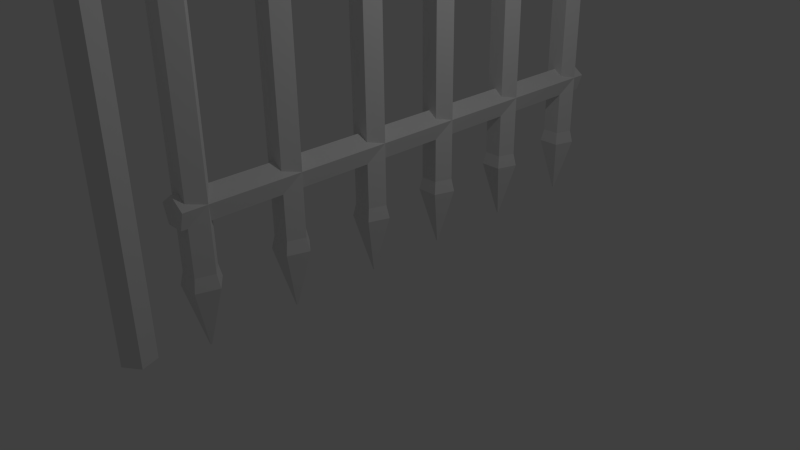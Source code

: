 # Source: untitled.blend  (saved by Blender 2.75.0; exported with 4.5.12 LTS)
import bpy
from mathutils import Matrix  # noqa: F401  (used for matrix-valued properties, if any)

bpy.ops.wm.read_factory_settings(use_empty=True)
scene = bpy.context.scene
scene.name = 'Scene'

# ---- collections
col_collection_1 = bpy.data.collections.new('Collection 1'); scene.collection.children.link(col_collection_1)

# ---- world
world_world = bpy.data.worlds.new('World'); scene.world = world_world
world_world.color = (0.05088, 0.05088, 0.05088)
world_world.use_sun_shadow = False
world_world.sun_shadow_jitter_overblur = 0.0
world_world.cycles.sampling_method = 'MANUAL'
world_world.cycles.sample_map_resolution = 256

# ---- cameras
cam_camera = bpy.data.cameras.new('Camera')
cam_camera.clip_end = 100.0
cam_camera.lens = 35.0
cam_camera.sensor_width = 32.0
cam_camera.sensor_height = 18.0
cam_camera.ortho_scale = 7.314
cam_camera.dof.focus_distance = 0.0
cam_camera.dof.aperture_fstop = 128.0

# ---- lights
light_lamp = bpy.data.lights.new('Lamp', 'POINT')
light_lamp.transmission_factor = 0.0
light_lamp.cutoff_distance = 30.0
light_lamp.energy = 100.0
light_lamp.shadow_buffer_clip_start = 1.001
light_lamp.shadow_soft_size = 0.1
light_lamp.shadow_maximum_resolution = 0.006
light_lamp.use_absolute_resolution = True
light_lamp.cycles.use_multiple_importance_sampling = False

# ---- meshes
me_cylinder_006 = bpy.data.meshes.new('Cylinder.006')
me_cylinder_006.from_pydata([(-0.7963, -38.74, -16.22), (-0.7963, -35.14, -17.4), (-0.7428, -38.74, -16.17), (0.2679, -35.14, -16.54), (-0.7632, -38.74, -16.1), (-0.1386, -35.14, -15.15), (-0.8294, -38.74, -16.1), (-1.454, -35.14, -15.15), (-0.8498, -38.74, -16.17), (-1.86, -35.14, -16.54), (0.08546, -34.37, -16.47), (-0.7963, -34.37, -17.19), (-0.2513, -34.37, -15.32), (-1.341, -34.37, -15.32), (-1.678, -34.37, -16.47), (0.08546, -0.2756, -16.47), (-0.7963, -0.2756, -17.19), (-0.2513, -0.2756, -15.32), (-1.341, -0.2756, -15.32), (-1.678, -0.2756, -16.47), (-0.7963, -38.74, -22.15), (-0.7963, -35.14, -23.34), (-0.7428, -38.74, -22.11), (0.2679, -35.14, -22.47), (-0.7632, -38.74, -22.04), (-0.1386, -35.14, -21.08), (-0.8294, -38.74, -22.04), (-1.454, -35.14, -21.08), (-0.8498, -38.74, -22.11), (-1.86, -35.14, -22.47), (0.08546, -34.37, -22.41), (-0.7963, -34.37, -23.12), (-0.2513, -34.37, -21.25), (-1.341, -34.37, -21.25), (-1.678, -34.37, -22.41), (0.08546, -0.2756, -22.41), (-0.7963, -0.2756, -23.12), (-0.2513, -0.2756, -21.25), (-1.341, -0.2756, -21.25), (-1.678, -0.2756, -22.41), (-0.7963, -38.74, -28.59), (-0.7963, -35.14, -29.77), (-0.7428, -38.74, -28.55), (0.2679, -35.14, -28.91), (-0.7632, -38.74, -28.48), (-0.1386, -35.14, -27.52), (-0.8294, -38.74, -28.48), (-1.454, -35.14, -27.52), (-0.8498, -38.74, -28.55), (-1.86, -35.14, -28.91), (0.08546, -34.37, -28.85), (-0.7963, -34.37, -29.56), (-0.2513, -34.37, -27.69), (-1.341, -34.37, -27.69), (-1.678, -34.37, -28.85), (0.08546, -0.2756, -28.85), (-0.7963, -0.2756, -29.56), (-0.2513, -0.2756, -27.69), (-1.341, -0.2756, -27.69), (-1.678, -0.2756, -28.85), (-0.7963, -38.74, -35.26), (-0.7963, -35.14, -36.44), (-0.7428, -38.74, -35.21), (0.2679, -35.14, -35.58), (-0.7632, -38.74, -35.14), (-0.1386, -35.14, -34.18), (-0.8294, -38.74, -35.14), (-1.454, -35.14, -34.18), (-0.8498, -38.74, -35.21), (-1.86, -35.14, -35.58), (0.08546, -34.37, -35.51), (-0.7963, -34.37, -36.23), (-0.2513, -34.37, -34.36), (-1.341, -34.37, -34.36), (-1.678, -34.37, -35.51), (0.08546, -0.2756, -35.51), (-0.7963, -0.2756, -36.23), (-0.2513, -0.2756, -34.36), (-1.341, -0.2756, -34.36), (-1.678, -0.2756, -35.51), (-0.7963, -38.74, -9.857), (-0.7963, -35.14, -11.04), (-0.7428, -38.74, -9.814), (0.2679, -35.14, -10.18), (-0.7632, -38.74, -9.744), (-0.1386, -35.14, -8.785), (-0.8294, -38.74, -9.744), (-1.454, -35.14, -8.785), (-0.8498, -38.74, -9.814), (-1.86, -35.14, -10.18), (0.08546, -34.37, -10.11), (-0.7963, -34.37, -10.83), (-0.2513, -34.37, -8.958), (-1.341, -34.37, -8.958), (-1.678, -34.37, -10.11), (0.08546, -0.2756, -10.11), (-0.7963, -0.2756, -10.83), (-0.2513, -0.2756, -8.958), (-1.341, -0.2756, -8.958), (-1.678, -0.2756, -10.11), (-0.7963, -38.74, -3.682), (-0.7963, -35.14, -4.867), (-0.7428, -38.74, -3.638), (0.2679, -35.14, -4.005), (-0.7632, -38.74, -3.568), (-0.1386, -35.14, -2.61), (-0.8294, -38.74, -3.568), (-1.454, -35.14, -2.61), (-0.8498, -38.74, -3.638), (-1.86, -35.14, -4.005), (0.08546, -34.37, -3.939), (-0.7963, -34.37, -4.653), (-0.2513, -34.37, -2.783), (-1.341, -34.37, -2.783), (-1.678, -34.37, -3.939), (0.08546, -0.2756, -3.939), (-0.7963, -0.2756, -4.653), (-0.2513, -0.2756, -2.783), (-1.341, -0.2756, -2.783), (-1.678, -0.2756, -3.939), (0.08546, 0.2627, -36.47), (-0.7963, 0.9033, -36.47), (-0.2513, -0.7739, -36.47), (-1.341, -0.7739, -36.47), (-1.678, 0.2627, -36.47), (0.08546, 0.2627, 0.7214), (-0.7963, 0.9033, 0.7214), (-0.2513, -0.7739, 0.7214), (-1.341, -0.7739, 0.7214), (-1.678, 0.2627, 0.7214), (0.08546, -30.63, -36.47), (-0.7963, -29.99, -36.47), (-0.2513, -31.67, -36.47), (-1.341, -31.67, -36.47), (-1.678, -30.63, -36.47), (0.08546, -30.63, -2.376), (-0.7963, -29.99, -2.376), (-0.2513, -31.67, -2.376), (-1.341, -31.67, -2.376), (-1.678, -30.63, -2.376)], [], [(0, 1, 3, 2), (2, 3, 5, 4), (4, 5, 7, 6), (9, 7, 13, 14), (8, 9, 1, 0), (6, 7, 9, 8), (0, 2, 4, 6, 8), (10, 11, 16, 15), (5, 3, 10, 12), (1, 9, 14, 11), (3, 1, 11, 10), (7, 5, 12, 13), (15, 16, 19, 18, 17), (14, 13, 18, 19), (12, 10, 15, 17), (11, 14, 19, 16), (13, 12, 17, 18), (20, 21, 23, 22), (22, 23, 25, 24), (24, 25, 27, 26), (29, 27, 33, 34), (28, 29, 21, 20), (26, 27, 29, 28), (20, 22, 24, 26, 28), (30, 31, 36, 35), (25, 23, 30, 32), (21, 29, 34, 31), (23, 21, 31, 30), (27, 25, 32, 33), (35, 36, 39, 38, 37), (34, 33, 38, 39), (32, 30, 35, 37), (31, 34, 39, 36), (33, 32, 37, 38), (40, 41, 43, 42), (42, 43, 45, 44), (44, 45, 47, 46), (49, 47, 53, 54), (48, 49, 41, 40), (46, 47, 49, 48), (40, 42, 44, 46, 48), (50, 51, 56, 55), (45, 43, 50, 52), (41, 49, 54, 51), (43, 41, 51, 50), (47, 45, 52, 53), (55, 56, 59, 58, 57), (54, 53, 58, 59), (52, 50, 55, 57), (51, 54, 59, 56), (53, 52, 57, 58), (60, 61, 63, 62), (62, 63, 65, 64), (64, 65, 67, 66), (69, 67, 73, 74), (68, 69, 61, 60), (66, 67, 69, 68), (60, 62, 64, 66, 68), (70, 71, 76, 75), (65, 63, 70, 72), (61, 69, 74, 71), (63, 61, 71, 70), (67, 65, 72, 73), (75, 76, 79, 78, 77), (74, 73, 78, 79), (72, 70, 75, 77), (71, 74, 79, 76), (73, 72, 77, 78), (80, 81, 83, 82), (82, 83, 85, 84), (84, 85, 87, 86), (89, 87, 93, 94), (88, 89, 81, 80), (86, 87, 89, 88), (80, 82, 84, 86, 88), (90, 91, 96, 95), (85, 83, 90, 92), (81, 89, 94, 91), (83, 81, 91, 90), (87, 85, 92, 93), (95, 96, 99, 98, 97), (94, 93, 98, 99), (92, 90, 95, 97), (91, 94, 99, 96), (93, 92, 97, 98), (100, 101, 103, 102), (102, 103, 105, 104), (104, 105, 107, 106), (109, 107, 113, 114), (108, 109, 101, 100), (106, 107, 109, 108), (100, 102, 104, 106, 108), (110, 111, 116, 115), (105, 103, 110, 112), (101, 109, 114, 111), (103, 101, 111, 110), (107, 105, 112, 113), (115, 116, 119, 118, 117), (114, 113, 118, 119), (112, 110, 115, 117), (111, 114, 119, 116), (113, 112, 117, 118), (120, 121, 126, 125), (120, 122, 123, 124, 121), (125, 126, 129, 128, 127), (124, 123, 128, 129), (122, 120, 125, 127), (121, 124, 129, 126), (123, 122, 127, 128), (130, 131, 136, 135), (130, 132, 133, 134, 131), (135, 136, 139, 138, 137), (134, 133, 138, 139), (132, 130, 135, 137), (131, 134, 139, 136), (133, 132, 137, 138)])
_uv = me_cylinder_006.uv_layers.new(name='UVMap')
_uv.uv.foreach_set('vector', [0.2419, -3.78, 0.2434, -3.385, 0.2529, -3.4, 0.2424, -3.781, 0.2424, -3.781, 0.2529, -3.4, 0.2512, -3.399, 0.2423, -3.781, 0.2423, -3.781, 0.2512, -3.399, 0.2416, -3.384, 0.2418, -3.78, 0.2365, -3.375, 0.2416, -3.384, 0.2428, -3.301, 0.2387, -3.293, 0.2415, -3.779, 0.2365, -3.375, 0.2434, -3.385, 0.2419, -3.78, 0.2418, -3.78, 0.2416, -3.384, 0.2365, -3.375, 0.2415, -3.779, 0.2419, -3.78, 0.2424, -3.781, 0.2423, -3.781, 0.2418, -3.78, 0.2415, -3.779, 0.2522, -3.314, 0.2444, -3.301, 0.2746, 0.4028, 0.2813, 0.3901, 0.2512, -3.399, 0.2529, -3.4, 0.2522, -3.314, 0.2508, -3.314, 0.2434, -3.385, 0.2365, -3.375, 0.2387, -3.293, 0.2444, -3.301, 0.2529, -3.4, 0.2434, -3.385, 0.2444, -3.301, 0.2522, -3.314, 0.2416, -3.384, 0.2512, -3.399, 0.2508, -3.314, 0.2428, -3.301, 0.2813, 0.3901, 0.2746, 0.4028, 0.268, 0.411, 0.2707, 0.4035, 0.2785, 0.3906, 0.2387, -3.293, 0.2428, -3.301, 0.2707, 0.4035, 0.268, 0.411, 0.2508, -3.314, 0.2522, -3.314, 0.2813, 0.3901, 0.2785, 0.3906, 0.2444, -3.301, 0.2387, -3.293, 0.268, 0.411, 0.2746, 0.4028, 0.2428, -3.301, 0.2508, -3.314, 0.2785, 0.3906, 0.2707, 0.4035, 0.2305, -3.761, 0.2317, -3.366, 0.245, -3.382, 0.2311, -3.762, 0.2311, -3.762, 0.245, -3.382, 0.2434, -3.381, 0.2311, -3.762, 0.2311, -3.762, 0.2434, -3.381, 0.2309, -3.366, 0.2304, -3.761, 0.2233, -3.356, 0.2309, -3.366, 0.2324, -3.282, 0.2262, -3.275, 0.23, -3.761, 0.2233, -3.356, 0.2317, -3.366, 0.2305, -3.761, 0.2304, -3.761, 0.2309, -3.366, 0.2233, -3.356, 0.23, -3.761, 0.2305, -3.761, 0.2311, -3.762, 0.2311, -3.762, 0.2304, -3.761, 0.23, -3.761, 0.2441, -3.296, 0.2333, -3.283, 0.2745, 0.4211, 0.2835, 0.4084, 0.2434, -3.381, 0.245, -3.382, 0.2441, -3.296, 0.2428, -3.295, 0.2317, -3.366, 0.2233, -3.356, 0.2262, -3.275, 0.2333, -3.283, 0.245, -3.382, 0.2317, -3.366, 0.2333, -3.283, 0.2441, -3.296, 0.2309, -3.366, 0.2434, -3.381, 0.2428, -3.295, 0.2324, -3.282, 0.2835, 0.4084, 0.2745, 0.4211, 0.2656, 0.4293, 0.2694, 0.4218, 0.2797, 0.4089, 0.2262, -3.275, 0.2324, -3.282, 0.2694, 0.4218, 0.2656, 0.4293, 0.2428, -3.295, 0.2441, -3.296, 0.2835, 0.4084, 0.2797, 0.4089, 0.2333, -3.283, 0.2262, -3.275, 0.2656, 0.4293, 0.2745, 0.4211, 0.2324, -3.282, 0.2428, -3.295, 0.2797, 0.4089, 0.2694, 0.4218, 0.2046, -3.742, 0.2036, -3.347, 0.2262, -3.362, 0.2056, -3.742, 0.2056, -3.742, 0.2262, -3.362, 0.226, -3.361, 0.2058, -3.742, 0.2058, -3.742, 0.226, -3.361, 0.2078, -3.346, 0.2048, -3.742, 0.1938, -3.337, 0.2078, -3.346, 0.2097, -3.263, 0.1981, -3.255, 0.2041, -3.741, 0.1938, -3.337, 0.2036, -3.347, 0.2046, -3.742, 0.2048, -3.742, 0.2078, -3.346, 0.1938, -3.337, 0.2041, -3.741, 0.2046, -3.742, 0.2056, -3.742, 0.2058, -3.742, 0.2048, -3.742, 0.2041, -3.741, 0.225, -3.276, 0.2066, -3.263, 0.2744, 0.4409, 0.2885, 0.4283, 0.226, -3.361, 0.2262, -3.362, 0.225, -3.276, 0.225, -3.275, 0.2036, -3.347, 0.1938, -3.337, 0.1981, -3.255, 0.2066, -3.263, 0.2262, -3.362, 0.2036, -3.347, 0.2066, -3.263, 0.225, -3.276, 0.2078, -3.346, 0.226, -3.361, 0.225, -3.275, 0.2097, -3.263, 0.2885, 0.4283, 0.2744, 0.4409, 0.2603, 0.4492, 0.2665, 0.4416, 0.2823, 0.4287, 0.1981, -3.255, 0.2097, -3.263, 0.2665, 0.4416, 0.2603, 0.4492, 0.225, -3.275, 0.225, -3.276, 0.2885, 0.4283, 0.2823, 0.4287, 0.2066, -3.263, 0.1981, -3.255, 0.2603, 0.4492, 0.2744, 0.4409, 0.2097, -3.263, 0.225, -3.275, 0.2823, 0.4287, 0.2665, 0.4416, 0.1212, -3.721, 0.1003, -3.326, 0.1491, -3.341, 0.1231, -3.722, 0.1231, -3.722, 0.1491, -3.341, 0.1682, -3.341, 0.1243, -3.722, 0.1243, -3.722, 0.1682, -3.341, 0.1408, -3.325, 0.1232, -3.721, 0.1062, -3.316, 0.1408, -3.325, 0.1417, -3.242, 0.1122, -3.234, 0.1212, -3.721, 0.1062, -3.316, 0.1003, -3.326, 0.1212, -3.721, 0.1232, -3.721, 0.1408, -3.325, 0.1062, -3.316, 0.1212, -3.721, 0.1212, -3.721, 0.1231, -3.722, 0.1243, -3.722, 0.1232, -3.721, 0.1212, -3.721, 0.1488, -3.255, 0.1088, -3.243, 0.2735, 0.4615, 0.3092, 0.4489, 0.1682, -3.341, 0.1491, -3.341, 0.1488, -3.255, 0.1649, -3.255, 0.1003, -3.326, 0.1062, -3.316, 0.1122, -3.234, 0.1088, -3.243, 0.1491, -3.341, 0.1003, -3.326, 0.1088, -3.243, 0.1488, -3.255, 0.1408, -3.325, 0.1682, -3.341, 0.1649, -3.255, 0.1417, -3.242, 0.3092, 0.4489, 0.2735, 0.4615, 0.2384, 0.4697, 0.2565, 0.4622, 0.2914, 0.4493, 0.1122, -3.234, 0.1417, -3.242, 0.2565, 0.4622, 0.2384, 0.4697, 0.1649, -3.255, 0.1488, -3.255, 0.3092, 0.4489, 0.2914, 0.4493, 0.1088, -3.243, 0.1122, -3.234, 0.2384, 0.4697, 0.2735, 0.4615, 0.1417, -3.242, 0.1649, -3.255, 0.2914, 0.4493, 0.2565, 0.4622, 0.2491, -3.799, 0.2505, -3.404, 0.2578, -3.42, 0.2494, -3.8, 0.2494, -3.8, 0.2578, -3.42, 0.2562, -3.419, 0.2494, -3.8, 0.2494, -3.8, 0.2562, -3.419, 0.2485, -3.404, 0.249, -3.799, 0.2448, -3.394, 0.2485, -3.404, 0.2496, -3.32, 0.2465, -3.313, 0.2488, -3.799, 0.2448, -3.394, 0.2505, -3.404, 0.2491, -3.799, 0.249, -3.799, 0.2485, -3.404, 0.2448, -3.394, 0.2488, -3.799, 0.2491, -3.799, 0.2494, -3.8, 0.2494, -3.8, 0.249, -3.799, 0.2488, -3.799, 0.2572, -3.334, 0.2513, -3.321, 0.2747, 0.3832, 0.2799, 0.3705, 0.2562, -3.419, 0.2578, -3.42, 0.2572, -3.334, 0.2559, -3.333, 0.2505, -3.404, 0.2448, -3.394, 0.2465, -3.313, 0.2513, -3.321, 0.2578, -3.42, 0.2505, -3.404, 0.2513, -3.321, 0.2572, -3.334, 0.2485, -3.404, 0.2562, -3.419, 0.2559, -3.333, 0.2496, -3.32, 0.2799, 0.3705, 0.2747, 0.3832, 0.2694, 0.3914, 0.2716, 0.3838, 0.2778, 0.3709, 0.2465, -3.313, 0.2496, -3.32, 0.2716, 0.3838, 0.2694, 0.3914, 0.2559, -3.333, 0.2572, -3.334, 0.2799, 0.3705, 0.2778, 0.3709, 0.2513, -3.321, 0.2465, -3.313, 0.2694, 0.3914, 0.2747, 0.3832, 0.2496, -3.32, 0.2559, -3.333, 0.2778, 0.3709, 0.2716, 0.3838, 0.2536, -3.818, 0.2549, -3.423, 0.2608, -3.439, 0.2539, -3.819, 0.2539, -3.819, 0.2608, -3.439, 0.2593, -3.438, 0.2538, -3.819, 0.2538, -3.819, 0.2593, -3.438, 0.253, -3.423, 0.2535, -3.818, 0.2501, -3.413, 0.253, -3.423, 0.2539, -3.339, 0.2515, -3.332, 0.2533, -3.818, 0.2501, -3.413, 0.2549, -3.423, 0.2536, -3.818, 0.2535, -3.818, 0.253, -3.423, 0.2501, -3.413, 0.2533, -3.818, 0.2536, -3.818, 0.2539, -3.819, 0.2538, -3.819, 0.2535, -3.818, 0.2533, -3.818, 0.2603, -3.353, 0.2555, -3.34, 0.2747, 0.3641, 0.279, 0.3515, 0.2593, -3.438, 0.2608, -3.439, 0.2603, -3.353, 0.2591, -3.352, 0.2549, -3.423, 0.2501, -3.413, 0.2515, -3.332, 0.2555, -3.34, 0.2608, -3.439, 0.2549, -3.423, 0.2555, -3.34, 0.2603, -3.353, 0.253, -3.423, 0.2593, -3.438, 0.2591, -3.352, 0.2539, -3.339, 0.279, 0.3515, 0.2747, 0.3641, 0.2704, 0.3723, 0.2721, 0.3648, 0.2773, 0.3519, 0.2515, -3.332, 0.2539, -3.339, 0.2721, 0.3648, 0.2704, 0.3723, 0.2591, -3.352, 0.2603, -3.353, 0.279, 0.3515, 0.2773, 0.3519, 0.2555, -3.34, 0.2515, -3.332, 0.2704, 0.3723, 0.2747, 0.3641, 0.2539, -3.339, 0.2591, -3.352, 0.2773, 0.3519, 0.2721, 0.3648, 0.3211, 0.5103, 0.2801, 0.5903, 0.2753, 0.4756, 0.2788, 0.3956, 0.3211, 0.5103, 0.2991, 0.4016, 0.2423, 0.4145, 0.2316, 0.5312, 0.2801, 0.5903, 0.2788, 0.3956, 0.2753, 0.4756, 0.2711, 0.4164, 0.2721, 0.2998, 0.2768, 0.2869, 0.2316, 0.5312, 0.2423, 0.4145, 0.2721, 0.2998, 0.2711, 0.4164, 0.2991, 0.4016, 0.3211, 0.5103, 0.2788, 0.3956, 0.2768, 0.2869, 0.2801, 0.5903, 0.2316, 0.5312, 0.2711, 0.4164, 0.2753, 0.4756, 0.2423, 0.4145, 0.2991, 0.4016, 0.2768, 0.2869, 0.2721, 0.2998, 0.1367, -2.847, 0.1158, -2.767, 0.2591, -2.872, 0.263, -2.952, 0.1367, -2.847, 0.1226, -2.955, 0.1003, -2.942, 0.09789, -2.826, 0.1158, -2.767, 0.263, -2.952, 0.2591, -2.872, 0.2545, -2.931, 0.2555, -3.048, 0.2608, -3.061, 0.09789, -2.826, 0.1003, -2.942, 0.2555, -3.048, 0.2545, -2.931, 0.1226, -2.955, 0.1367, -2.847, 0.263, -2.952, 0.2608, -3.061, 0.1158, -2.767, 0.09789, -2.826, 0.2545, -2.931, 0.2591, -2.872, 0.1003, -2.942, 0.1226, -2.955, 0.2608, -3.061, 0.2555, -3.048])
me_cylinder_006.use_remesh_preserve_volume = False
me_cylinder_006.use_remesh_preserve_attributes = False
me_cylinder_006.use_mirror_vertex_groups = False
me_cylinder_006.update()
me_cylinder_008 = bpy.data.meshes.new('Cylinder.008')
me_cylinder_008.from_pydata([(0.8817, 0.2865, -6.23), (8.136e-08, 0.9271, -6.23), (0.5449, -0.7501, -6.23), (-0.5449, -0.7501, -6.23), (-0.8817, 0.2865, -6.23), (0.8817, 0.2865, 37.47), (1.958e-06, 0.9271, 37.47), (0.5449, -0.7501, 37.47), (-0.5449, -0.7501, 37.47), (-0.8817, 0.2865, 37.47)], [], [(0, 1, 6, 5), (0, 2, 3, 4, 1), (5, 6, 9, 8, 7), (4, 3, 8, 9), (2, 0, 5, 7), (1, 4, 9, 6), (3, 2, 7, 8)])
_uv = me_cylinder_008.uv_layers.new(name='UVMap')
_uv.uv.foreach_set('vector', [1.477, 1.165, 1.361, 1.174, 1.015, -3.574, 0.9815, -3.582, 0.4772, 1.165, 0.5931, 1.173, 0.7373, 1.186, 1.212, 1.186, 0.361, 1.174, 0.9815, -3.582, 1.015, -3.574, 0.9967, -3.561, 0.9619, -3.562, 0.9451, -3.575, 1.212, 1.186, 0.7373, 1.186, 0.9619, -3.562, 0.9967, -3.561, 0.5931, 1.173, 1.477, 1.165, 0.9815, -3.582, 0.9451, -3.575, 1.361, 1.174, 1.212, 1.186, 0.9967, -3.561, 1.015, -3.574, 0.7373, 1.186, 0.5931, 1.173, 0.9451, -3.575, 0.9619, -3.562])
me_cylinder_008.use_remesh_preserve_volume = False
me_cylinder_008.use_remesh_preserve_attributes = False
me_cylinder_008.use_mirror_vertex_groups = False
me_cylinder_008.update()

# ---- objects
ob_lamp = bpy.data.objects.new('Lamp', light_lamp)
ob_camera = bpy.data.objects.new('Camera', cam_camera)
ob_cylinder_006 = bpy.data.objects.new('Cylinder.006', me_cylinder_006)
ob_cylinder_008 = bpy.data.objects.new('Cylinder.008', me_cylinder_008)

# ---- transforms, parenting, visibility, modifiers, constraints
ob_lamp.location = (4.076, 1.005, 5.904)
ob_lamp.rotation_euler = (0.6503, 0.05522, 1.866)
ob_lamp.lock_rotations_4d = False
ob_lamp.empty_display_type = 'ARROWS'
ob_lamp.color = (0.0, 0.0, 0.0, 0.0)
ob_lamp.lineart.crease_threshold = 0.0
ob_camera.location = (7.481, -6.508, 5.344)
ob_camera.rotation_euler = (1.109, 0.01082, 0.8149)
ob_camera.lock_rotations_4d = False
ob_camera.empty_display_type = 'ARROWS'
ob_camera.color = (0.0, 0.0, 0.0, 0.0)
ob_camera.display_type = 'WIRE'
ob_camera.lineart.crease_threshold = 0.0
ob_cylinder_006.location = (0.1741, -3.168, 8.254)
ob_cylinder_006.rotation_euler = (1.571, -0.0, 0.0)
ob_cylinder_006.scale = (0.2187, 0.2187, 0.1961)
ob_cylinder_006.lineart.crease_threshold = 0.0
ob_cylinder_008.location = (0.0, -3.322, 8.187)
ob_cylinder_008.rotation_euler = (3.142, -0.0, 0.0)
ob_cylinder_008.scale = (0.2187, 0.2187, 0.2187)
ob_cylinder_008.lineart.crease_threshold = 0.0

# ---- collection membership
col_collection_1.objects.link(ob_lamp)
col_collection_1.objects.link(ob_camera)
col_collection_1.objects.link(ob_cylinder_006)
col_collection_1.objects.link(ob_cylinder_008)

# ---- scene / render settings (as saved in the file)
scene.camera = ob_camera
scene.frame_start = 1; scene.frame_end = 250; scene.frame_set(26)
scene.render.engine = 'BLENDER_EEVEE_NEXT'
scene.render.resolution_percentage = 50
scene.render.dither_intensity = 0.0
scene.cycles.use_denoising = False
scene.cycles.samples = 10
scene.cycles.sampling_pattern = 'TABULATED_SOBOL'
scene.cycles.light_sampling_threshold = 0.0
scene.cycles.use_adaptive_sampling = False
scene.cycles.use_light_tree = False
scene.cycles.blur_glossy = 0.0
scene.cycles.pixel_filter_type = 'GAUSSIAN'
scene.cycles.sample_clamp_indirect = 0.0
scene.view_settings.view_transform = 'Standard'
bpy.context.view_layer.update()
